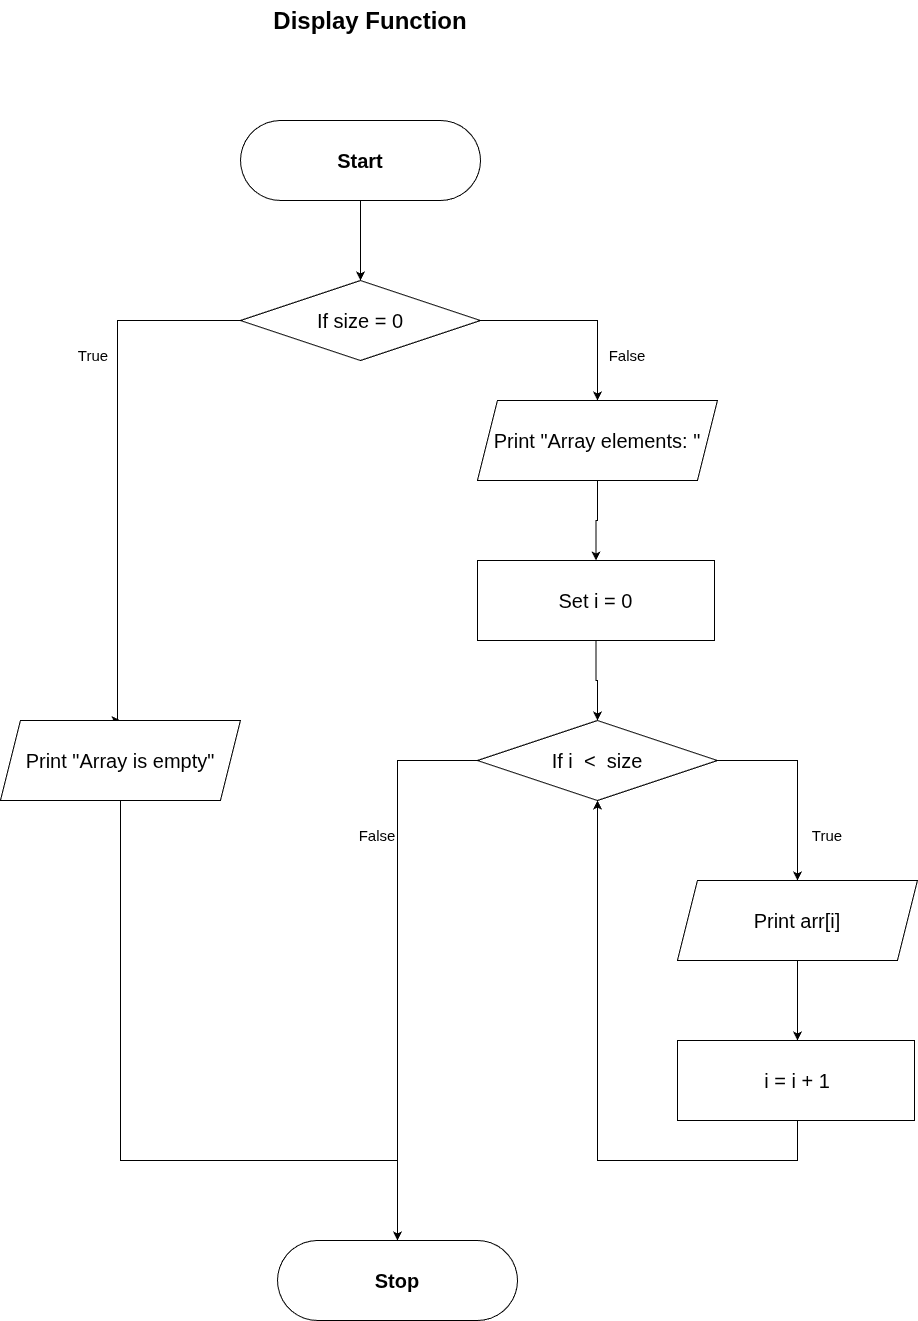

The diagram above was exported from draw.io. Its source (the exported page's mxGraphModel, read from the mxfile embedded in the PNG):
<mxGraphModel dx="1246" dy="684" grid="1" gridSize="10" guides="1" tooltips="1" connect="1" arrows="1" fold="1" page="1" pageScale="1" pageWidth="827" pageHeight="1169" math="0" shadow="0">
  <root>
    <mxCell id="0" />
    <mxCell id="1" parent="0" />
    <mxCell id="k-3VxqXC7bENgD_PKss5-1" value="&lt;h1 style=&quot;margin-top: 0px;&quot;&gt;Display Function&lt;/h1&gt;" style="text;html=1;whiteSpace=wrap;overflow=hidden;rounded=0;align=center;" vertex="1" parent="1">
      <mxGeometry x="43" y="40" width="740" height="60" as="geometry" />
    </mxCell>
    <mxCell id="k-3VxqXC7bENgD_PKss5-2" value="" style="rounded=1;whiteSpace=wrap;html=1;arcSize=50;" vertex="1" parent="1">
      <mxGeometry x="283" y="160" width="240" height="80" as="geometry" />
    </mxCell>
    <mxCell id="k-3VxqXC7bENgD_PKss5-3" value="" style="edgeStyle=orthogonalEdgeStyle;rounded=0;orthogonalLoop=1;jettySize=auto;html=1;" edge="1" parent="1" source="k-3VxqXC7bENgD_PKss5-4" target="k-3VxqXC7bENgD_PKss5-8">
      <mxGeometry relative="1" as="geometry" />
    </mxCell>
    <mxCell id="k-3VxqXC7bENgD_PKss5-4" value="&lt;b&gt;Start&lt;/b&gt;" style="text;html=1;whiteSpace=wrap;strokeColor=none;fillColor=none;align=center;verticalAlign=middle;rounded=0;fontSize=20;" vertex="1" parent="1">
      <mxGeometry x="283" y="160" width="240" height="80" as="geometry" />
    </mxCell>
    <mxCell id="k-3VxqXC7bENgD_PKss5-5" value="" style="rhombus;whiteSpace=wrap;html=1;" vertex="1" parent="1">
      <mxGeometry x="283" y="320" width="240" height="80" as="geometry" />
    </mxCell>
    <mxCell id="k-3VxqXC7bENgD_PKss5-6" style="edgeStyle=orthogonalEdgeStyle;rounded=0;orthogonalLoop=1;jettySize=auto;html=1;exitX=0;exitY=0.5;exitDx=0;exitDy=0;entryX=0.5;entryY=0;entryDx=0;entryDy=0;" edge="1" parent="1" source="k-3VxqXC7bENgD_PKss5-8" target="k-3VxqXC7bENgD_PKss5-16">
      <mxGeometry relative="1" as="geometry">
        <mxPoint x="243" y="440" as="targetPoint" />
        <Array as="points">
          <mxPoint x="160" y="360" />
          <mxPoint x="160" y="760" />
        </Array>
      </mxGeometry>
    </mxCell>
    <mxCell id="k-3VxqXC7bENgD_PKss5-31" style="edgeStyle=orthogonalEdgeStyle;rounded=0;orthogonalLoop=1;jettySize=auto;html=1;exitX=1;exitY=0.5;exitDx=0;exitDy=0;entryX=0.5;entryY=0;entryDx=0;entryDy=0;" edge="1" parent="1" source="k-3VxqXC7bENgD_PKss5-8" target="k-3VxqXC7bENgD_PKss5-23">
      <mxGeometry relative="1" as="geometry" />
    </mxCell>
    <mxCell id="k-3VxqXC7bENgD_PKss5-8" value="If size = 0" style="text;html=1;whiteSpace=wrap;strokeColor=none;fillColor=none;align=center;verticalAlign=middle;rounded=0;fontSize=20;" vertex="1" parent="1">
      <mxGeometry x="283" y="320" width="240" height="80" as="geometry" />
    </mxCell>
    <mxCell id="k-3VxqXC7bENgD_PKss5-9" value="" style="rounded=1;whiteSpace=wrap;html=1;arcSize=50;" vertex="1" parent="1">
      <mxGeometry x="320" y="1280" width="240" height="80" as="geometry" />
    </mxCell>
    <mxCell id="k-3VxqXC7bENgD_PKss5-10" value="&lt;b&gt;Stop&lt;/b&gt;" style="text;html=1;whiteSpace=wrap;strokeColor=none;fillColor=none;align=center;verticalAlign=middle;rounded=0;fontSize=20;" vertex="1" parent="1">
      <mxGeometry x="320" y="1280" width="240" height="80" as="geometry" />
    </mxCell>
    <mxCell id="k-3VxqXC7bENgD_PKss5-14" value="" style="shape=parallelogram;perimeter=parallelogramPerimeter;whiteSpace=wrap;html=1;fixedSize=1;" vertex="1" parent="1">
      <mxGeometry x="43" y="760" width="240" height="80" as="geometry" />
    </mxCell>
    <mxCell id="k-3VxqXC7bENgD_PKss5-19" style="edgeStyle=orthogonalEdgeStyle;rounded=0;orthogonalLoop=1;jettySize=auto;html=1;exitX=0.5;exitY=1;exitDx=0;exitDy=0;entryX=0.5;entryY=0;entryDx=0;entryDy=0;" edge="1" parent="1" source="k-3VxqXC7bENgD_PKss5-16" target="k-3VxqXC7bENgD_PKss5-10">
      <mxGeometry relative="1" as="geometry">
        <mxPoint x="162.71428571428578" y="920" as="targetPoint" />
        <Array as="points">
          <mxPoint x="163" y="1200" />
          <mxPoint x="440" y="1200" />
        </Array>
      </mxGeometry>
    </mxCell>
    <mxCell id="k-3VxqXC7bENgD_PKss5-16" value="&lt;font&gt;Print &quot;Array is empty&quot;&lt;/font&gt;" style="text;html=1;whiteSpace=wrap;strokeColor=none;fillColor=none;align=center;verticalAlign=middle;rounded=0;fontSize=20;" vertex="1" parent="1">
      <mxGeometry x="43" y="760" width="240" height="80" as="geometry" />
    </mxCell>
    <mxCell id="k-3VxqXC7bENgD_PKss5-17" value="True" style="text;html=1;whiteSpace=wrap;strokeColor=none;fillColor=none;align=center;verticalAlign=middle;rounded=0;fontSize=15;" vertex="1" parent="1">
      <mxGeometry x="106" y="380" width="60" height="30" as="geometry" />
    </mxCell>
    <mxCell id="k-3VxqXC7bENgD_PKss5-18" value="False" style="text;html=1;whiteSpace=wrap;strokeColor=none;fillColor=none;align=center;verticalAlign=middle;rounded=0;fontSize=15;" vertex="1" parent="1">
      <mxGeometry x="640" y="380" width="60" height="30" as="geometry" />
    </mxCell>
    <mxCell id="k-3VxqXC7bENgD_PKss5-40" value="" style="edgeStyle=orthogonalEdgeStyle;rounded=0;orthogonalLoop=1;jettySize=auto;html=1;" edge="1" parent="1" source="k-3VxqXC7bENgD_PKss5-20" target="k-3VxqXC7bENgD_PKss5-25">
      <mxGeometry relative="1" as="geometry" />
    </mxCell>
    <mxCell id="k-3VxqXC7bENgD_PKss5-20" value="Set i = 0" style="rounded=0;whiteSpace=wrap;html=1;fontSize=20;" vertex="1" parent="1">
      <mxGeometry x="520" y="600" width="237" height="80" as="geometry" />
    </mxCell>
    <mxCell id="k-3VxqXC7bENgD_PKss5-22" value="" style="shape=parallelogram;perimeter=parallelogramPerimeter;whiteSpace=wrap;html=1;fixedSize=1;" vertex="1" parent="1">
      <mxGeometry x="520" y="440" width="240" height="80" as="geometry" />
    </mxCell>
    <mxCell id="k-3VxqXC7bENgD_PKss5-39" value="" style="edgeStyle=orthogonalEdgeStyle;rounded=0;orthogonalLoop=1;jettySize=auto;html=1;" edge="1" parent="1" source="k-3VxqXC7bENgD_PKss5-23" target="k-3VxqXC7bENgD_PKss5-20">
      <mxGeometry relative="1" as="geometry" />
    </mxCell>
    <mxCell id="k-3VxqXC7bENgD_PKss5-23" value="&lt;font&gt;Print &quot;Array elements:&amp;nbsp;&quot;&lt;/font&gt;" style="text;html=1;whiteSpace=wrap;strokeColor=none;fillColor=none;align=center;verticalAlign=middle;rounded=0;fontSize=20;" vertex="1" parent="1">
      <mxGeometry x="520" y="440" width="240" height="80" as="geometry" />
    </mxCell>
    <mxCell id="k-3VxqXC7bENgD_PKss5-24" value="" style="rhombus;whiteSpace=wrap;html=1;" vertex="1" parent="1">
      <mxGeometry x="520" y="760" width="240" height="80" as="geometry" />
    </mxCell>
    <mxCell id="k-3VxqXC7bENgD_PKss5-33" style="edgeStyle=orthogonalEdgeStyle;rounded=0;orthogonalLoop=1;jettySize=auto;html=1;exitX=1;exitY=0.5;exitDx=0;exitDy=0;" edge="1" parent="1" source="k-3VxqXC7bENgD_PKss5-25" target="k-3VxqXC7bENgD_PKss5-27">
      <mxGeometry relative="1" as="geometry" />
    </mxCell>
    <mxCell id="k-3VxqXC7bENgD_PKss5-38" style="edgeStyle=orthogonalEdgeStyle;rounded=0;orthogonalLoop=1;jettySize=auto;html=1;exitX=0;exitY=0.5;exitDx=0;exitDy=0;" edge="1" parent="1" source="k-3VxqXC7bENgD_PKss5-25">
      <mxGeometry relative="1" as="geometry">
        <mxPoint x="439.9999999999998" y="1280" as="targetPoint" />
      </mxGeometry>
    </mxCell>
    <mxCell id="k-3VxqXC7bENgD_PKss5-25" value="If i&amp;nbsp; &amp;lt;&amp;nbsp; size" style="text;html=1;whiteSpace=wrap;strokeColor=none;fillColor=none;align=center;verticalAlign=middle;rounded=0;fontSize=20;" vertex="1" parent="1">
      <mxGeometry x="520" y="760" width="240" height="80" as="geometry" />
    </mxCell>
    <mxCell id="k-3VxqXC7bENgD_PKss5-26" value="" style="shape=parallelogram;perimeter=parallelogramPerimeter;whiteSpace=wrap;html=1;fixedSize=1;" vertex="1" parent="1">
      <mxGeometry x="720" y="920" width="240" height="80" as="geometry" />
    </mxCell>
    <mxCell id="k-3VxqXC7bENgD_PKss5-34" value="" style="edgeStyle=orthogonalEdgeStyle;rounded=0;orthogonalLoop=1;jettySize=auto;html=1;" edge="1" parent="1" source="k-3VxqXC7bENgD_PKss5-27" target="k-3VxqXC7bENgD_PKss5-29">
      <mxGeometry relative="1" as="geometry" />
    </mxCell>
    <mxCell id="k-3VxqXC7bENgD_PKss5-27" value="&lt;font&gt;Print arr[i]&lt;/font&gt;" style="text;html=1;whiteSpace=wrap;strokeColor=none;fillColor=none;align=center;verticalAlign=middle;rounded=0;fontSize=20;" vertex="1" parent="1">
      <mxGeometry x="720" y="920" width="240" height="80" as="geometry" />
    </mxCell>
    <mxCell id="k-3VxqXC7bENgD_PKss5-28" value="&lt;span style=&quot;text-align: start; color: rgba(0, 0, 0, 0);&quot;&gt;&lt;div style=&quot;&quot;&gt;&lt;font face=&quot;monospace&quot; color=&quot;rgba(237, 237, 237, 0)&quot;&gt;&lt;span style=&quot;font-size: 0px; text-wrap-mode: nowrap;&quot;&gt;&amp;nbsp; &amp;nbsp; &amp;nbsp; &amp;nbsp; &amp;nbsp; &amp;nbsp;i = i + 1&lt;/span&gt;&lt;/font&gt;&lt;/div&gt;&lt;font face=&quot;monospace&quot; color=&quot;rgba(0, 0, 0, 0)&quot;&gt;&lt;span style=&quot;font-size: 0px; text-wrap-mode: nowrap;&quot;&gt;&amp;nbsp;= i + 1&lt;/span&gt;&lt;/font&gt;&lt;/span&gt;" style="rounded=0;whiteSpace=wrap;html=1;fontSize=20;" vertex="1" parent="1">
      <mxGeometry x="720" y="1080" width="237" height="80" as="geometry" />
    </mxCell>
    <mxCell id="k-3VxqXC7bENgD_PKss5-32" style="edgeStyle=orthogonalEdgeStyle;rounded=0;orthogonalLoop=1;jettySize=auto;html=1;exitX=0.5;exitY=1;exitDx=0;exitDy=0;entryX=0.5;entryY=1;entryDx=0;entryDy=0;" edge="1" parent="1" source="k-3VxqXC7bENgD_PKss5-29" target="k-3VxqXC7bENgD_PKss5-25">
      <mxGeometry relative="1" as="geometry">
        <Array as="points">
          <mxPoint x="840" y="1200" />
          <mxPoint x="640" y="1200" />
        </Array>
      </mxGeometry>
    </mxCell>
    <mxCell id="k-3VxqXC7bENgD_PKss5-29" value="&lt;div&gt;i = i + 1&lt;/div&gt;" style="text;html=1;whiteSpace=wrap;strokeColor=none;fillColor=none;align=center;verticalAlign=middle;rounded=0;fontSize=20;" vertex="1" parent="1">
      <mxGeometry x="720" y="1080" width="240" height="80" as="geometry" />
    </mxCell>
    <mxCell id="k-3VxqXC7bENgD_PKss5-35" value="True" style="text;html=1;whiteSpace=wrap;strokeColor=none;fillColor=none;align=center;verticalAlign=middle;rounded=0;fontSize=15;" vertex="1" parent="1">
      <mxGeometry x="840" y="860" width="60" height="30" as="geometry" />
    </mxCell>
    <mxCell id="k-3VxqXC7bENgD_PKss5-36" value="False" style="text;html=1;whiteSpace=wrap;strokeColor=none;fillColor=none;align=center;verticalAlign=middle;rounded=0;fontSize=15;" vertex="1" parent="1">
      <mxGeometry x="390" y="860" width="60" height="30" as="geometry" />
    </mxCell>
  </root>
</mxGraphModel>